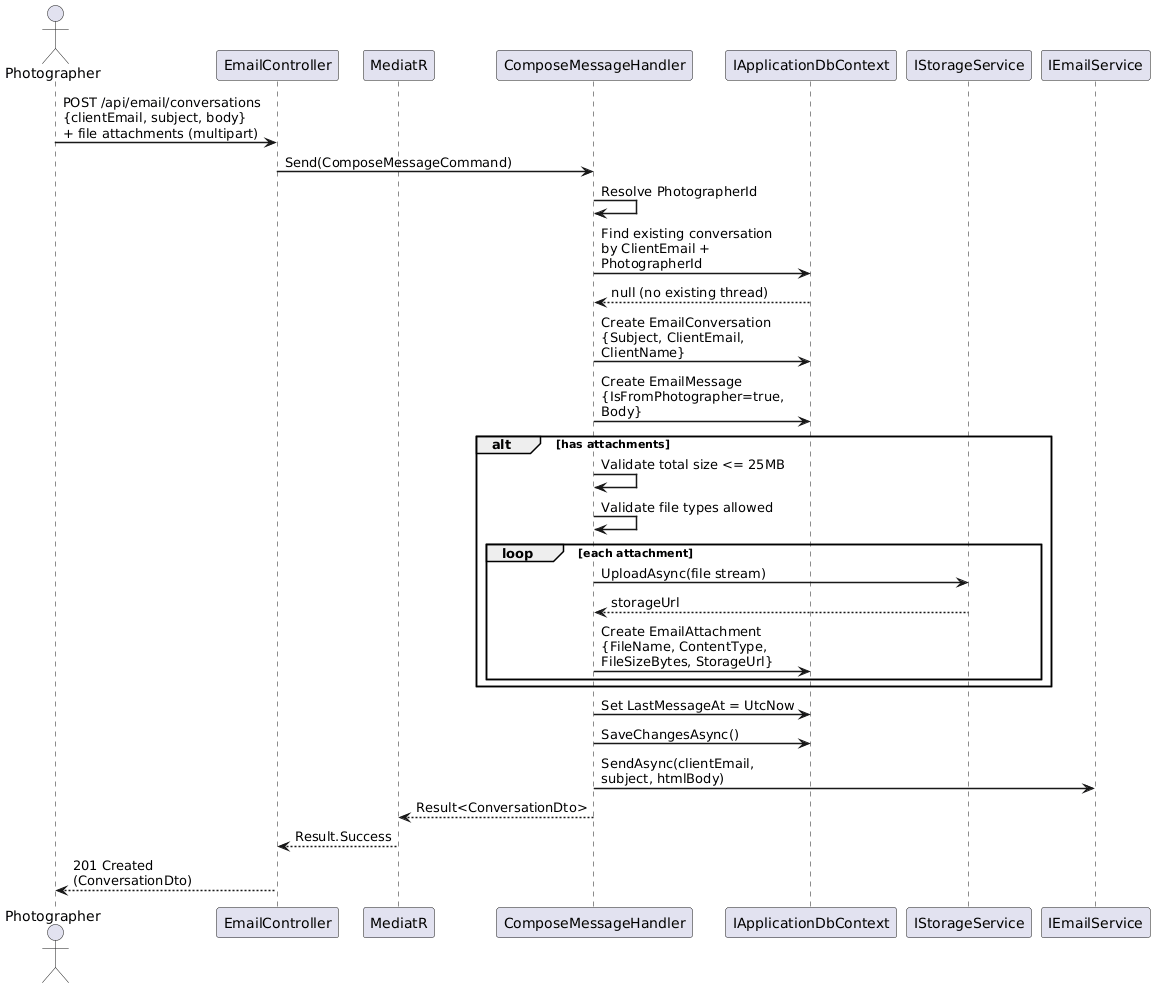

The diagram above was rendered by PlantUML. Its source (embedded in the PNG):
@startuml
skinparam sequenceArrowThickness 1.5
skinparam maxMessageSize 200

actor Photographer
participant "EmailController" as API
participant "MediatR" as M
participant "ComposeMessageHandler" as Handler
participant "IApplicationDbContext" as DB
participant "IStorageService" as Storage
participant "IEmailService" as Email

Photographer -> API : POST /api/email/conversations\n{clientEmail, subject, body}\n+ file attachments (multipart)
API -> Handler : Send(ComposeMessageCommand)

Handler -> Handler : Resolve PhotographerId

Handler -> DB : Find existing conversation\nby ClientEmail + PhotographerId
DB --> Handler : null (no existing thread)

Handler -> DB : Create EmailConversation\n{Subject, ClientEmail, ClientName}

Handler -> DB : Create EmailMessage\n{IsFromPhotographer=true, Body}

alt has attachments
  Handler -> Handler : Validate total size <= 25MB
  Handler -> Handler : Validate file types allowed
  loop each attachment
    Handler -> Storage : UploadAsync(file stream)
    Storage --> Handler : storageUrl
    Handler -> DB : Create EmailAttachment\n{FileName, ContentType,\nFileSizeBytes, StorageUrl}
  end
end

Handler -> DB : Set LastMessageAt = UtcNow
Handler -> DB : SaveChangesAsync()

Handler -> Email : SendAsync(clientEmail,\nsubject, htmlBody)

Handler --> M : Result<ConversationDto>
M --> API : Result.Success
API --> Photographer : 201 Created (ConversationDto)

@enduml